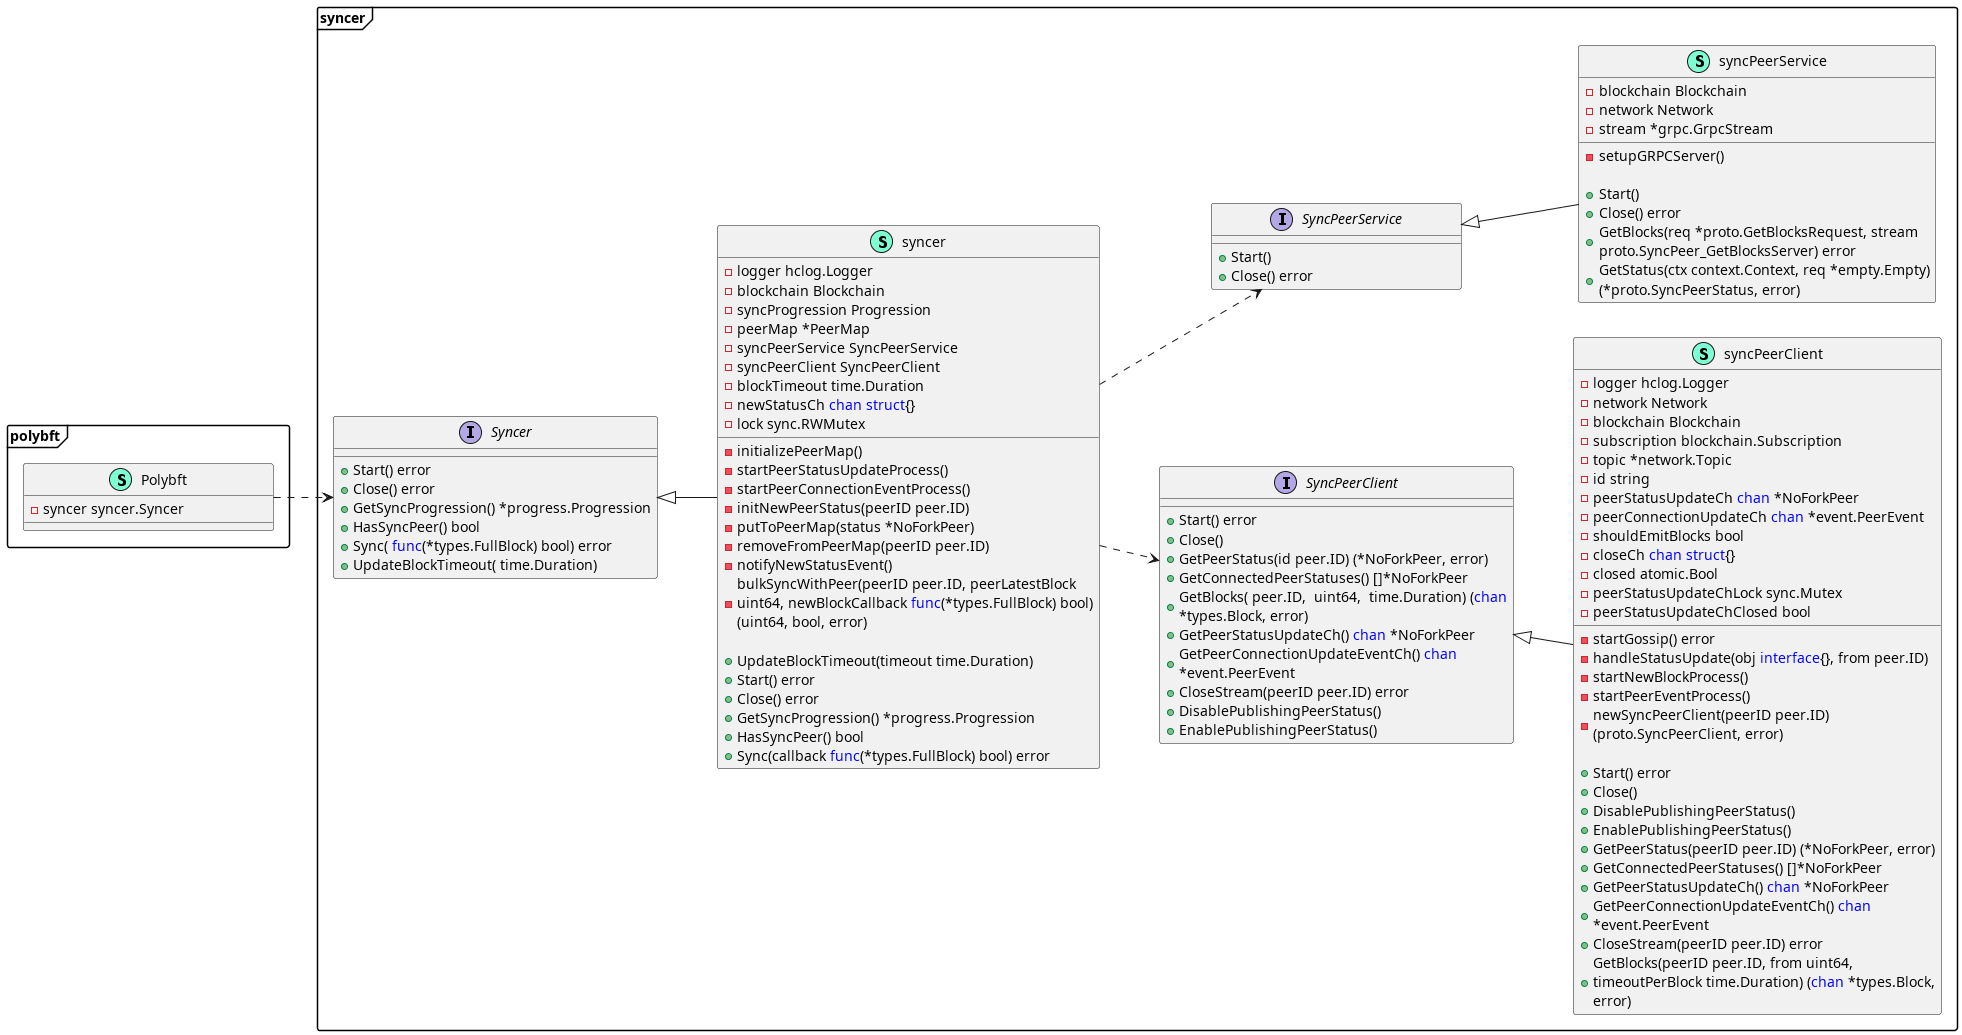

The diagram above was rendered by PlantUML. Its source (embedded in the PNG):
@startuml
skinparam packageStyle frame
' skinparam style strictuml
  left to right direction
<style>
class {
  MinimumWidth 250
  MaximumWidth 370
 
}
</style>
namespace syncer {

    interface SyncPeerClient  {
        + Start() error
        + Close() 
        + GetPeerStatus(id peer.ID) (*NoForkPeer, error)
        + GetConnectedPeerStatuses() []*NoForkPeer
        + GetBlocks( peer.ID,  uint64,  time.Duration) (<font color=blue>chan</font> *types.Block, error)
        + GetPeerStatusUpdateCh() <font color=blue>chan</font> *NoForkPeer
        + GetPeerConnectionUpdateEventCh() <font color=blue>chan</font> *event.PeerEvent
        + CloseStream(peerID peer.ID) error
        + DisablePublishingPeerStatus() 
        + EnablePublishingPeerStatus() 

    }
    interface SyncPeerService  {
        + Start() 
        + Close() error

    }
    interface Syncer  {
        + Start() error
        + Close() error
        + GetSyncProgression() *progress.Progression
        + HasSyncPeer() bool
        + Sync( <font color=blue>func</font>(*types.FullBlock) bool) error
        + UpdateBlockTimeout( time.Duration) 

    }
    class syncPeerClient << (S,Aquamarine) >> {
        - logger hclog.Logger
        - network Network
        - blockchain Blockchain
        - subscription blockchain.Subscription
        - topic *network.Topic
        - id string
        - peerStatusUpdateCh <font color=blue>chan</font> *NoForkPeer
        - peerConnectionUpdateCh <font color=blue>chan</font> *event.PeerEvent
        - shouldEmitBlocks bool
        - closeCh <font color=blue>chan</font> <font color=blue>struct</font>{}
        - closed atomic.Bool
        - peerStatusUpdateChLock sync.Mutex
        - peerStatusUpdateChClosed bool

        - startGossip() error
        - handleStatusUpdate(obj <font color=blue>interface</font>{}, from peer.ID) 
        - startNewBlockProcess() 
        - startPeerEventProcess() 
        - newSyncPeerClient(peerID peer.ID) (proto.SyncPeerClient, error)

        + Start() error
        + Close() 
        + DisablePublishingPeerStatus() 
        + EnablePublishingPeerStatus() 
        + GetPeerStatus(peerID peer.ID) (*NoForkPeer, error)
        + GetConnectedPeerStatuses() []*NoForkPeer
        + GetPeerStatusUpdateCh() <font color=blue>chan</font> *NoForkPeer
        + GetPeerConnectionUpdateEventCh() <font color=blue>chan</font> *event.PeerEvent
        + CloseStream(peerID peer.ID) error
        + GetBlocks(peerID peer.ID, from uint64, timeoutPerBlock time.Duration) (<font color=blue>chan</font> *types.Block, error)

    }
    class syncPeerService << (S,Aquamarine) >> {
        - blockchain Blockchain
        - network Network
        - stream *grpc.GrpcStream

        - setupGRPCServer() 

        + Start() 
        + Close() error
        + GetBlocks(req *proto.GetBlocksRequest, stream proto.SyncPeer_GetBlocksServer) error
        + GetStatus(ctx context.Context, req *empty.Empty) (*proto.SyncPeerStatus, error)

    }
    class syncer << (S,Aquamarine) >> {
        - logger hclog.Logger
        - blockchain Blockchain
        - syncProgression Progression
        - peerMap *PeerMap
        - syncPeerService SyncPeerService
        - syncPeerClient SyncPeerClient
        - blockTimeout time.Duration
        - newStatusCh <font color=blue>chan</font> <font color=blue>struct</font>{}
        - lock sync.RWMutex

        - initializePeerMap() 
        - startPeerStatusUpdateProcess() 
        - startPeerConnectionEventProcess() 
        - initNewPeerStatus(peerID peer.ID) 
        - putToPeerMap(status *NoForkPeer) 
        - removeFromPeerMap(peerID peer.ID) 
        - notifyNewStatusEvent() 
        - bulkSyncWithPeer(peerID peer.ID, peerLatestBlock uint64, newBlockCallback <font color=blue>func</font>(*types.FullBlock) bool) (uint64, bool, error)

        + UpdateBlockTimeout(timeout time.Duration) 
        + Start() error
        + Close() error
        + GetSyncProgression() *progress.Progression
        + HasSyncPeer() bool
        + Sync(callback <font color=blue>func</font>(*types.FullBlock) bool) error

    }
}
namespace polybft {


    class Polybft << (S,Aquamarine) >> {
        
        - syncer syncer.Syncer     

    }
}

"syncer.SyncPeerClient" <|-- "syncer.syncPeerClient"
"syncer.SyncPeerService" <|-- "syncer.syncPeerService"
"syncer.Syncer" <|-- "syncer.syncer"
"syncer.syncer" ..> "syncer.SyncPeerService"
"syncer.syncer" ..> "syncer.SyncPeerClient"
"polybft.Polybft" ..> "syncer.Syncer"

@enduml